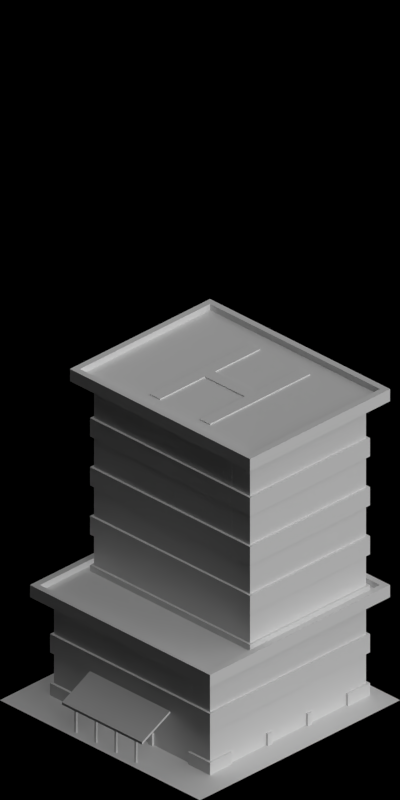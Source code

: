 # Source: heliport.blend  (saved by Blender 2.63.0; exported with 4.5.12 LTS)
import bpy
from mathutils import Matrix  # noqa: F401  (used for matrix-valued properties, if any)

bpy.ops.wm.read_factory_settings(use_empty=True)
scene = bpy.context.scene
scene.name = 'Scene'

# ---- collections
col_collection_1 = bpy.data.collections.new('Collection 1'); scene.collection.children.link(col_collection_1)

# ---- materials (node trees are filled in below, after node groups)
mat_cc_normal = bpy.data.materials.new('CC_Normal')
mat_concrete_greymid = bpy.data.materials.new('Concrete_GreyMid')
mat_paint_white = bpy.data.materials.new('Paint_White')
mat_glass_opaque = bpy.data.materials.new('Glass_Opaque')
mat_rail_steelshiny = bpy.data.materials.new('Rail_SteelShiny')
mat_tarmac_dark = bpy.data.materials.new('Tarmac_Dark')
mat_special_shadowonly = bpy.data.materials.new('Special_ShadowOnly')

# ---- material node trees

# ---- world
world_world = bpy.data.worlds.new('World'); scene.world = world_world
world_world.color = (0.0, 0.0, 0.0)
world_world.use_sun_shadow = False
world_world.sun_shadow_jitter_overblur = 0.0
world_world.cycles.sampling_method = 'MANUAL'
world_world.cycles.sample_map_resolution = 256
world_world.light_settings.ao_factor = 0.5

# ---- cameras
cam_camera = bpy.data.cameras.new('Camera')
cam_camera.type = 'ORTHO'
cam_camera.clip_start = 0.001
cam_camera.clip_end = 100.0
cam_camera.lens = 35.0
cam_camera.sensor_width = 32.0
cam_camera.sensor_height = 18.0
cam_camera.ortho_scale = 5.656
cam_camera.dof.focus_distance = 0.0
cam_camera.dof.aperture_fstop = 128.0

# ---- lights
light_lamp_004 = bpy.data.lights.new('Lamp.004', 'SUN')
light_lamp_004.transmission_factor = 0.0
light_lamp_004.cutoff_distance = 30.0
light_lamp_004.angle = 1.571
light_lamp_004.energy = 1.0
light_lamp_004.shadow_buffer_clip_start = 1.001
light_lamp_004.shadow_soft_size = 1.0
light_lamp_004.shadow_cascade_max_distance = 1000.0
light_lamp_004.cycles.use_multiple_importance_sampling = False
light_lamp_003 = bpy.data.lights.new('Lamp.003', 'SUN')
light_lamp_003.transmission_factor = 0.0
light_lamp_003.cutoff_distance = 30.0
light_lamp_003.use_shadow = False
light_lamp_003.angle = 1.571
light_lamp_003.energy = 1.0
light_lamp_003.shadow_buffer_clip_start = 1.001
light_lamp_003.shadow_soft_size = 1.0
light_lamp_003.shadow_cascade_max_distance = 1000.0
light_lamp_003.cycles.use_multiple_importance_sampling = False

# ---- meshes
me_cube_000 = bpy.data.meshes.new('Cube.000')
me_cube_000.from_pydata([(-0.7, -1.1, -7.451e-09), (-0.7, 0.7, -7.451e-09), (1.1, 0.7, -7.451e-09), (1.1, -1.1, -7.451e-09), (-0.7, -1.1, 0.1), (-0.7, 0.7, 0.1), (1.1, 0.7, 0.1), (1.1, -1.1, 0.1), (-0.65, -1.05, 0.1), (-0.65, 0.65, 0.1), (1.05, 0.65, 0.1), (1.05, -1.05, 0.1), (-0.65, -1.05, 0.05), (-0.65, 0.65, 0.05), (1.05, 0.65, 0.05), (1.05, -1.05, 0.05), (-0.7, 0.3, 0.1), (-0.7, 0.3, -7.451e-09), (1.1, 0.3, 0.1), (1.1, 0.3, -7.451e-09), (-0.65, 0.3, 0.1), (1.05, 0.3, 0.1), (-0.65, 0.3, 0.05), (1.05, 0.3, 0.05), (0.2, -1.1, -7.451e-09), (0.2, -1.1, 0.1), (0.2, 0.7, -7.451e-09), (0.2, 0.7, 0.1), (0.2, 0.3, 0.05), (0.2, 0.3, -7.451e-09), (0.2, -1.05, 0.05), (0.2, 0.65, 0.05), (0.2, -1.05, 0.1), (0.2, 0.65, 0.1)], [], [(16, 5, 1, 17), (27, 6, 2, 26), (18, 7, 3, 19), (25, 4, 0, 24), (29, 26, 2, 19), (32, 8, 4, 25), (22, 13, 9, 20), (21, 11, 7, 18), (20, 9, 5, 16), (33, 10, 6, 27), (28, 31, 13, 22), (31, 14, 10, 33), (23, 15, 11, 21), (30, 12, 8, 32), (4, 16, 17, 0), (6, 18, 19, 2), (24, 29, 19, 3), (12, 22, 20, 8), (10, 21, 18, 6), (8, 20, 16, 4), (30, 28, 22, 12), (14, 23, 21, 10), (9, 33, 27, 5), (5, 27, 26, 1), (11, 32, 25, 7), (15, 23, 28, 30), (17, 1, 26, 29), (13, 31, 33, 9), (7, 25, 24, 3), (23, 14, 31, 28), (15, 30, 32, 11), (0, 17, 29, 24)])
me_cube_000.polygons.foreach_set('material_index', [0, 0, 0, 0, 0, 0, 0, 0, 0, 0, 1, 0, 0, 0, 0, 0, 0, 0, 0, 0, 1, 0, 0, 0, 0, 1, 0, 0, 0, 1, 0, 0])
me_cube_000.materials.append(mat_cc_normal)
me_cube_000.materials.append(mat_concrete_greymid)
me_cube_000.use_remesh_preserve_volume = False
me_cube_000.use_remesh_preserve_attributes = False
me_cube_000.use_mirror_vertex_groups = False
me_cube_000.update()
me_plane_005 = bpy.data.meshes.new('Plane.005')
me_plane_005.from_pydata([(0.0, 0.0, 0.0), (-0.05, 0.0, 0.0), (2.384e-08, 0.4, 0.0), (-0.05, 0.4, 0.0), (0.0, 5.96e-08, 0.1), (2.384e-08, 0.4, 0.1), (-0.05, 0.4, 0.1), (-0.05, 5.96e-08, 0.1), (0.0, 5.96e-08, 0.35), (2.384e-08, 0.4, 0.35), (-0.05, 0.4, 0.35), (-0.05, 5.96e-08, 0.35), (0.0, 5.96e-08, 0.4), (2.384e-08, 0.4, 0.4), (-0.02, 2.384e-09, 0.0), (-0.02, 0.4, 0.0), (-0.02, 0.4, 0.1), (-0.02, 0.4, 0.35), (-0.02, 5.96e-08, 0.35), (-0.02, 5.96e-08, 0.1), (2.384e-09, 0.02, 0.4), (-0.05, 0.02, 0.35), (2.384e-09, 0.02, 0.35), (2.146e-08, 0.38, 0.0), (-0.05, 0.38, 0.35), (-0.02, 0.02, 0.1), (-0.02, 0.02, 0.35), (-0.02, 0.02, 0.0), (-0.05, 0.02, 0.1), (2.384e-09, 0.02, 0.1), (-0.05, 0.02, 0.0), (2.384e-09, 0.02, 0.0), (2.146e-08, 0.38, 0.4), (2.146e-08, 0.38, 0.35), (2.146e-08, 0.38, 0.1), (-0.05, 0.38, 0.0), (-0.05, 0.38, 0.1), (-0.02, 0.38, 0.1), (-0.02, 0.38, 0.35), (-0.02, 0.38, 0.0), (-0.02, 6.199e-08, 0.4), (-0.02, 0.4, 0.4), (-0.02, 0.02, 0.4), (-0.02, 0.38, 0.4), (-0.05, 6.557e-08, 0.4), (-0.05, 0.4, 0.4), (-0.05, 0.02, 0.4), (-0.05, 0.38, 0.4)], [], [(27, 14, 0, 31), (31, 0, 4, 29), (35, 3, 6, 36), (15, 2, 5, 16), (21, 11, 7, 28), (32, 13, 9, 33), (30, 1, 14, 27), (3, 15, 16, 6), (17, 10, 6, 16), (19, 25, 29, 4), (35, 30, 27, 39), (12, 20, 22, 8), (18, 26, 25, 19), (39, 27, 31, 23), (33, 9, 17, 38), (23, 31, 29, 34), (1, 30, 28, 7), (8, 22, 26, 18), (24, 21, 28, 36), (19, 4, 0, 14), (7, 19, 14, 1), (38, 17, 16, 37), (22, 33, 38, 26), (15, 39, 23, 2), (26, 38, 37, 25), (2, 23, 34, 5), (25, 37, 34, 29), (3, 35, 39, 15), (10, 24, 36, 6), (30, 35, 36, 28), (20, 32, 33, 22), (19, 7, 11, 18), (37, 16, 5, 34), (43, 41, 13, 32), (20, 12, 40, 42), (32, 20, 42, 43), (47, 45, 41, 43), (42, 40, 44, 46), (43, 42, 46, 47), (46, 44, 11, 21), (47, 46, 21, 24), (45, 47, 24, 10), (8, 18, 40, 12), (13, 41, 17, 9), (41, 45, 10, 17), (18, 11, 44, 40)])
me_plane_005.polygons.foreach_set('material_index', [0, 0, 0, 0, 3, 0, 0, 0, 3, 0, 0, 0, 3, 0, 0, 0, 0, 0, 1, 0, 0, 3, 0, 0, 1, 0, 0, 0, 3, 0, 0, 3, 0, 0, 0, 0, 0, 0, 0, 0, 0, 0, 0, 0, 0, 0])
me_plane_005.materials.append(mat_paint_white)
me_plane_005.materials.append(mat_glass_opaque)
me_plane_005.materials.append(mat_cc_normal)
me_plane_005.materials.append(mat_rail_steelshiny)
me_plane_005.use_remesh_preserve_volume = False
me_plane_005.use_remesh_preserve_attributes = False
me_plane_005.use_mirror_vertex_groups = False
me_plane_005.update()
me_plane_006 = bpy.data.meshes.new('Plane.006')
me_plane_006.from_pydata([(-0.05, 5.96e-08, 0.0), (0.0, 0.0, 0.4), (-0.05, 0.0, 0.4), (-0.2, -7.55e-09, 0.4), (-0.2, 5.205e-08, 0.0), (0.0, 5.96e-08, 0.0), (-0.2, 0.05, 0.0), (-0.2, 0.05, 0.4), (-0.05, 0.05, 0.0), (0.0, 0.05, 0.0), (0.0, 0.05, 0.4), (-0.05, 0.05, 0.4), (-0.05, 0.2, 0.0), (-7.55e-09, 0.2, 0.0), (-0.05, 0.2, 0.4), (-7.55e-09, 0.2, 0.4), (0.0, 0.0, 0.35), (-0.2, -7.55e-09, 0.35), (-0.2, 0.05, 0.35), (-0.05, 0.05, 0.35), (0.0, 0.05, 0.35), (-0.05, 0.2, 0.35), (-7.55e-09, 0.2, 0.35), (-0.05, 0.0, 0.35), (-0.2, 0.02, 0.0), (-0.2, 0.02, 0.4), (-1.51e-09, 0.02, 0.4), (-0.05, 0.02, 0.4), (-0.02, 5.809e-08, 0.1), (-0.02, 0.2, 0.1), (-0.02, 5.809e-08, 0.0), (-0.02, 0.2, 0.4), (-0.02, 0.05, 0.4), (-0.02, -1.51e-09, 0.4), (0.0, 5.96e-08, 0.1), (0.0, 0.05, 0.1), (-0.05, 0.05, 0.1), (-0.2, 0.05, 0.1), (-1.51e-09, 0.02, 0.1), (-0.2, 0.02, 0.1), (-0.05, 5.96e-08, 0.1), (-7.55e-09, 0.2, 0.1), (-0.05, 0.2, 0.1), (-0.2, 5.205e-08, 0.1), (-1.51e-09, 0.02, 0.0), (-0.05, 0.02, 0.0), (-0.02, 0.2, 0.35), (-0.02, -1.51e-09, 0.35), (-0.02, 0.05, 0.0), (-0.02, 0.2, 0.0), (-0.02, 0.02, 0.0), (-0.02, 0.02, 0.4), (-1.678e-10, 0.02, 0.35), (-0.2, 0.02, 0.35), (-0.05, 0.02, 0.35), (-0.05, 0.02, 0.1), (-0.02, 0.05, 0.35), (-0.02, 0.05, 0.1), (-0.02, 0.02, 0.1), (-0.02, 0.02, 0.35)], [], [(48, 8, 12, 49), (25, 3, 2, 27), (51, 26, 10, 32), (36, 8, 6, 37), (22, 15, 10, 20), (19, 11, 14, 21), (32, 10, 15, 31), (29, 41, 13, 49), (45, 0, 4, 24), (23, 2, 3, 17), (50, 45, 8, 48), (28, 30, 5, 34), (11, 19, 18, 7), (36, 19, 21, 42), (31, 15, 22, 46), (33, 47, 16, 1), (4, 43, 39, 24), (13, 41, 35, 9), (8, 45, 24, 6), (44, 38, 34, 5), (7, 25, 27, 11), (33, 1, 26, 51), (24, 39, 37, 6), (19, 36, 37, 18), (0, 40, 43, 4), (42, 29, 49, 12), (44, 50, 48, 9), (8, 36, 42, 12), (9, 35, 38, 44), (30, 0, 45, 50), (2, 33, 51, 27), (5, 30, 50, 44), (14, 31, 46, 21), (11, 32, 31, 14), (9, 48, 49, 13), (40, 0, 30, 28), (27, 51, 32, 11), (2, 23, 47, 33), (21, 46, 29, 42), (23, 17, 53, 54), (57, 56, 59, 58), (38, 35, 57, 58), (53, 25, 7, 18), (52, 26, 1, 16), (39, 53, 18, 37), (59, 56, 20, 52), (58, 55, 40, 28), (17, 3, 25, 53), (20, 10, 26, 52), (55, 54, 53, 39), (54, 55, 58, 59), (59, 52, 16, 47), (55, 39, 43, 40), (47, 23, 54, 59), (28, 34, 38, 58), (29, 46, 56, 57), (29, 57, 35, 41), (22, 20, 56, 46)])
me_plane_006.polygons.foreach_set('material_index', [0, 0, 0, 0, 0, 0, 0, 0, 0, 0, 0, 0, 0, 1, 0, 0, 0, 0, 0, 0, 0, 0, 0, 1, 0, 0, 0, 0, 0, 0, 0, 0, 0, 0, 0, 0, 0, 0, 1, 0, 1, 0, 0, 0, 1, 0, 0, 0, 0, 1, 1, 0, 0, 0, 0, 1, 0, 0])
me_plane_006.materials.append(mat_paint_white)
me_plane_006.materials.append(mat_rail_steelshiny)
me_plane_006.use_remesh_preserve_volume = False
me_plane_006.use_remesh_preserve_attributes = False
me_plane_006.use_mirror_vertex_groups = False
me_plane_006.update()
me_plane_018 = bpy.data.meshes.new('Plane.018')
me_plane_018.from_pydata([(-3.811e-06, 7.451e-07, 0.0), (-0.05, 7.451e-07, 0.0), (-3.788e-06, 0.4, 0.0), (-0.05, 0.4, 0.0), (-3.811e-06, 8.047e-07, 0.1), (-3.788e-06, 0.4, 0.1), (-0.05, 0.4, 0.1), (-0.05, 8.047e-07, 0.1), (-3.811e-06, 8.047e-07, 0.35), (-3.788e-06, 0.4, 0.35), (-0.05, 0.4, 0.35), (-0.05, 8.047e-07, 0.35), (-3.811e-06, 8.047e-07, 0.4), (-3.788e-06, 0.4, 0.4), (-0.02, 7.451e-07, 0.0), (-0.02, 0.4, 0.0), (-0.02, 0.4, 0.1), (-0.02, 0.4, 0.35), (-0.02, 8.047e-07, 0.35), (-0.02, 8.047e-07, 0.1), (-3.809e-06, 0.02, 0.4), (-0.05, 0.02, 0.35), (-3.809e-06, 0.02, 0.35), (-3.79e-06, 0.38, 0.0), (-0.05, 0.38, 0.35), (-0.02, 0.02, 0.35), (-0.05, 0.02, 0.1), (-3.809e-06, 0.02, 0.1), (-0.05, 0.02, 0.0), (-3.809e-06, 0.02, 0.0), (-3.79e-06, 0.38, 0.4), (-3.79e-06, 0.38, 0.35), (-3.79e-06, 0.38, 0.1), (-0.05, 0.38, 0.0), (-0.05, 0.38, 0.1), (-0.02, 0.38, 0.1), (-0.02, 0.38, 0.35), (-0.02, 0.38, 0.0), (-0.02, 8.047e-07, 0.4), (-0.02, 0.4, 0.4), (-0.02, 0.02, 0.4), (-0.02, 0.38, 0.4), (-0.05, 8.047e-07, 0.4), (-0.05, 0.4, 0.4), (-0.05, 0.02, 0.4), (-0.05, 0.38, 0.4), (-0.02, 0.02, 0.1), (-0.02, 0.02, 3.816e-16)], [], [(29, 0, 4, 27), (33, 3, 6, 34), (15, 2, 5, 16), (21, 11, 7, 26), (30, 13, 9, 31), (3, 15, 16, 6), (17, 10, 6, 16), (12, 20, 22, 8), (47, 14, 0, 29), (31, 9, 17, 36), (1, 28, 26, 7), (8, 22, 25, 18), (24, 21, 26, 34), (19, 4, 0, 14), (7, 19, 14, 1), (36, 17, 16, 35), (22, 31, 36, 25), (15, 37, 23, 2), (2, 23, 32, 5), (19, 46, 27, 4), (3, 33, 37, 15), (10, 24, 34, 6), (28, 33, 34, 26), (20, 30, 31, 22), (19, 7, 11, 18), (35, 16, 5, 32), (41, 39, 13, 30), (20, 12, 38, 40), (30, 20, 40, 41), (45, 43, 39, 41), (40, 38, 42, 44), (41, 40, 44, 45), (44, 42, 11, 21), (45, 44, 21, 24), (43, 45, 24, 10), (8, 18, 38, 12), (13, 39, 17, 9), (39, 43, 10, 17), (18, 11, 42, 38), (28, 1, 14, 47), (29, 27, 46, 47), (33, 28, 47, 37), (18, 25, 46, 19), (37, 35, 32, 23), (25, 36, 35, 46), (37, 47, 46, 35)])
me_plane_018.polygons.foreach_set('material_index', [1, 1, 1, 3, 1, 1, 3, 1, 0, 1, 1, 1, 2, 1, 1, 3, 1, 0, 1, 1, 0, 3, 2, 1, 3, 1, 1, 1, 1, 1, 1, 1, 1, 1, 1, 1, 1, 1, 1, 0, 1, 0, 3, 1, 2, 2])
me_plane_018.materials.append(mat_cc_normal)
me_plane_018.materials.append(mat_paint_white)
me_plane_018.materials.append(mat_glass_opaque)
me_plane_018.materials.append(mat_rail_steelshiny)
me_plane_018.use_remesh_preserve_volume = False
me_plane_018.use_remesh_preserve_attributes = False
me_plane_018.use_mirror_vertex_groups = False
me_plane_018.update()
me_cube_009 = bpy.data.meshes.new('Cube.009')
me_cube_009.from_pydata([(-0.7, -1.1, -7.451e-09), (-0.7, 0.7, -7.451e-09), (0.7, 0.7, -7.451e-09), (0.7, -1.1, -7.451e-09), (-0.7, -1.1, 0.1), (-0.7, 0.7, 0.1), (0.7, 0.7, 0.1), (0.7, -1.1, 0.1), (-0.65, -1.05, 0.1), (-0.65, 0.65, 0.1), (0.65, 0.65, 0.1), (0.65, -1.05, 0.1), (-0.65, -1.05, 0.05), (-0.65, 0.65, 0.05), (0.65, 0.65, 0.05), (0.65, -1.05, 0.05), (-0.7, 0.2, 0.1), (-0.7, 0.2, -7.451e-09), (0.7, 0.2, 0.1), (0.7, 0.2, -7.451e-09), (-0.65, 0.2, 0.1), (0.65, 0.2, 0.1), (-0.65, 0.2, 0.05), (0.65, 0.2, 0.05), (0.2, -1.1, -7.451e-09), (0.2, -1.1, 0.1), (0.2, 0.7, -7.451e-09), (0.2, 0.7, 0.1), (0.2, 0.2, 0.05), (0.2, 0.2, -7.451e-09), (0.2, -1.05, 0.05), (0.2, 0.65, 0.05), (0.2, -1.05, 0.1), (0.2, 0.65, 0.1)], [], [(16, 5, 1, 17), (27, 6, 2, 26), (18, 7, 3, 19), (25, 4, 0, 24), (29, 26, 2, 19), (32, 8, 4, 25), (22, 13, 9, 20), (21, 11, 7, 18), (20, 9, 5, 16), (33, 10, 6, 27), (28, 31, 13, 22), (31, 14, 10, 33), (23, 15, 11, 21), (30, 12, 8, 32), (4, 16, 17, 0), (6, 18, 19, 2), (24, 29, 19, 3), (12, 22, 20, 8), (10, 21, 18, 6), (8, 20, 16, 4), (30, 28, 22, 12), (14, 23, 21, 10), (9, 33, 27, 5), (5, 27, 26, 1), (11, 32, 25, 7), (15, 23, 28, 30), (17, 1, 26, 29), (13, 31, 33, 9), (7, 25, 24, 3), (23, 14, 31, 28), (15, 30, 32, 11), (0, 17, 29, 24)])
me_cube_009.polygons.foreach_set('material_index', [0, 0, 0, 0, 0, 0, 0, 0, 0, 0, 1, 0, 0, 0, 0, 0, 0, 0, 0, 0, 1, 0, 0, 0, 0, 1, 0, 0, 0, 1, 0, 0])
me_cube_009.materials.append(mat_paint_white)
me_cube_009.materials.append(mat_tarmac_dark)
me_cube_009.use_remesh_preserve_volume = False
me_cube_009.use_remesh_preserve_attributes = False
me_cube_009.use_mirror_vertex_groups = False
me_cube_009.update()
me_cube_004 = bpy.data.meshes.new('Cube.004')
me_cube_004.from_pydata([(-2.98e-08, -0.2, 0.39), (-2.98e-08, 0.2, 0.39), (0.38, 0.2, 0.2), (0.38, -0.2, 0.2), (-2.98e-08, -0.2, 0.41), (-2.98e-08, 0.2, 0.41), (0.38, 0.2, 0.22), (0.38, -0.2, 0.22), (0.34, -0.09, 0.23), (0.34, -0.09, -5.588e-09), (0.34, 0.11, -5.588e-09), (0.34, 0.11, 0.23), (0.3438, 0.1092, -5.588e-09), (0.3438, 0.1092, 0.23), (0.3471, 0.1071, -5.588e-09), (0.3471, 0.1071, 0.23), (0.3492, 0.1038, -5.588e-09), (0.3492, 0.1038, 0.23), (0.35, 0.1, -5.588e-09), (0.35, 0.1, 0.23), (0.3492, 0.09617, -5.588e-09), (0.3492, 0.09617, 0.23), (0.3471, 0.09293, -5.588e-09), (0.3471, 0.09293, 0.23), (0.3438, 0.09076, -5.588e-09), (0.3438, 0.09076, 0.23), (0.34, 0.09, -5.588e-09), (0.34, 0.09, 0.23), (0.3362, 0.09076, -5.588e-09), (0.3362, 0.09076, 0.23), (0.3329, 0.09293, -5.588e-09), (0.3329, 0.09293, 0.23), (0.3308, 0.09617, -5.588e-09), (0.3308, 0.09617, 0.23), (0.33, 0.1, -5.588e-09), (0.33, 0.1, 0.23), (0.3308, 0.1038, -5.588e-09), (0.3308, 0.1038, 0.23), (0.3329, 0.1071, -5.588e-09), (0.3329, 0.1071, 0.23), (0.3362, 0.1092, -5.588e-09), (0.3362, 0.1092, 0.23), (0.3438, -0.09076, -5.588e-09), (0.3438, -0.09076, 0.23), (0.3471, -0.09293, -5.588e-09), (0.3471, -0.09293, 0.23), (0.3492, -0.09617, -5.588e-09), (0.3492, -0.09617, 0.23), (0.35, -0.1, -5.588e-09), (0.35, -0.1, 0.23), (0.3492, -0.1038, -5.588e-09), (0.3492, -0.1038, 0.23), (0.3471, -0.1071, -5.588e-09), (0.3471, -0.1071, 0.23), (0.3438, -0.1092, -5.588e-09), (0.3438, -0.1092, 0.23), (0.34, -0.11, -5.588e-09), (0.34, -0.11, 0.23), (0.3362, -0.1092, -5.588e-09), (0.3362, -0.1092, 0.23), (0.3329, -0.1071, -5.588e-09), (0.3329, -0.1071, 0.23), (0.3308, -0.1038, -5.588e-09), (0.3308, -0.1038, 0.23), (0.33, -0.1, -5.588e-09), (0.33, -0.1, 0.23), (0.3308, -0.09617, -5.588e-09), (0.3308, -0.09617, 0.23), (0.3329, -0.09293, -5.588e-09), (0.3329, -0.09293, 0.23), (0.3362, -0.09076, -5.588e-09), (0.3362, -0.09076, 0.23)], [], [(4, 5, 1, 0), (5, 6, 2, 1), (6, 7, 3, 2), (7, 4, 0, 3), (0, 1, 2, 3), (7, 6, 5, 4), (66, 67, 69, 68), (10, 11, 13, 12), (43, 8, 71, 69, 67, 65, 63, 61, 59, 57, 55, 53, 51, 49, 47, 45), (12, 13, 15, 14), (62, 63, 65, 64), (14, 15, 17, 16), (60, 61, 63, 62), (16, 17, 19, 18), (58, 59, 61, 60), (18, 19, 21, 20), (56, 57, 59, 58), (20, 21, 23, 22), (54, 55, 57, 56), (22, 23, 25, 24), (52, 53, 55, 54), (24, 25, 27, 26), (50, 51, 53, 52), (26, 27, 29, 28), (48, 49, 51, 50), (28, 29, 31, 30), (46, 47, 49, 48), (30, 31, 33, 32), (9, 42, 44, 46, 48, 50, 52, 54, 56, 58, 60, 62, 64, 66, 68, 70), (44, 45, 47, 46), (32, 33, 35, 34), (68, 69, 71, 70), (42, 43, 45, 44), (34, 35, 37, 36), (70, 71, 8, 9), (9, 8, 43, 42), (36, 37, 39, 38), (13, 11, 41, 39, 37, 35, 33, 31, 29, 27, 25, 23, 21, 19, 17, 15), (40, 41, 11, 10), (38, 39, 41, 40), (64, 65, 67, 66), (10, 12, 14, 16, 18, 20, 22, 24, 26, 28, 30, 32, 34, 36, 38, 40)])
me_cube_004.polygons.foreach_set('material_index', [0, 0, 0, 0, 0, 0, 1, 1, 1, 1, 1, 1, 1, 1, 1, 1, 1, 1, 1, 1, 1, 1, 1, 1, 1, 1, 1, 1, 1, 1, 1, 1, 1, 1, 1, 1, 1, 1, 1, 1, 1, 1])
me_cube_004.materials.append(mat_cc_normal)
me_cube_004.materials.append(mat_rail_steelshiny)
me_cube_004.use_remesh_preserve_volume = False
me_cube_004.use_remesh_preserve_attributes = False
me_cube_004.use_mirror_vertex_groups = False
me_cube_004.update()
me_plane_022 = bpy.data.meshes.new('Plane.022')
me_plane_022.from_pydata([(1.0, -1.0, 0.0), (-1.0, -1.0, 0.0), (1.0, 1.0, 0.0), (-1.0, 1.0, 0.0)], [], [(2, 3, 1, 0)])
_uv = me_plane_022.uv_layers.new(name='UVMap')
_uv.uv.foreach_set('vector', [1.0, 1.0, 0.0, 1.0, 0.0, 0.0, 1.0, 0.0])
me_plane_022.materials.append(mat_special_shadowonly)
me_plane_022.use_remesh_preserve_volume = False
me_plane_022.use_remesh_preserve_attributes = False
me_plane_022.use_mirror_vertex_groups = False
me_plane_022.update()
me_cube_014 = bpy.data.meshes.new('Cube.014')
me_cube_014.from_pydata([(-0.5, -0.2, 0.0), (0.5, -0.2, 0.0), (0.5, -0.3, 0.0), (-0.5, -0.3, 0.0), (-0.5, -0.2, 0.01), (0.5, -0.2, 0.01), (0.5, -0.3, 0.01), (-0.5, -0.3, 0.01), (0.5, 0.2, 0.01), (-0.5, 0.2, 0.01), (-0.5, 0.3, 0.0), (0.5, 0.3, 0.0), (0.5, 0.2, 0.0), (-0.5, 0.2, 0.0), (0.05, -0.2, 0.01), (0.05, -0.2, 0.0), (0.05, -0.3, 0.01), (0.05, -0.3, 0.0), (-0.05, 0.3, 0.0), (-0.05, 0.2, 0.01), (-0.05, 0.3, 0.01), (-0.05, 0.2, 0.0), (0.5, 0.3, 0.01), (-0.5, 0.3, 0.01), (-0.05, -1.132e-06, 0.0), (0.05, -1.132e-06, 0.0), (-0.05, -0.3, 0.0), (-0.05, -0.2, 0.01), (-0.05, -0.3, 0.01), (-0.05, -0.2, 0.0), (0.05, 0.2, 0.01), (0.05, 0.2, 0.0), (0.05, 0.3, 0.01), (0.05, 0.3, 0.0), (-0.05, -1.118e-06, 0.01), (0.05, -1.118e-06, 0.01)], [], [(14, 5, 1, 15), (5, 6, 2, 1), (28, 7, 3, 26), (7, 4, 0, 3), (15, 1, 2, 17), (16, 6, 5, 14), (31, 12, 11, 33), (23, 9, 13, 10), (20, 23, 10, 18), (8, 22, 11, 12), (30, 8, 12, 31), (6, 16, 17, 2), (29, 15, 17, 26), (28, 16, 14, 27), (0, 29, 26, 3), (20, 32, 30, 19), (16, 28, 26, 17), (22, 32, 33, 11), (24, 25, 31, 21), (4, 27, 29, 0), (19, 30, 35, 34), (7, 28, 27, 4), (32, 20, 18, 33), (21, 31, 33, 18), (32, 22, 8, 30), (13, 21, 18, 10), (9, 19, 21, 13), (23, 20, 19, 9), (34, 24, 29, 27), (24, 25, 15, 29), (34, 24, 21, 19), (30, 31, 25, 35), (14, 15, 25, 35), (27, 14, 35, 34)])
me_cube_014.materials.append(mat_paint_white)
me_cube_014.use_remesh_preserve_volume = False
me_cube_014.use_remesh_preserve_attributes = False
me_cube_014.use_mirror_vertex_groups = False
me_cube_014.update()

# ---- objects
ob_cube_000 = bpy.data.objects.new('Cube.000', me_cube_000)
ob_plane_008 = bpy.data.objects.new('Plane.008', me_plane_005)
ob_plane_007 = bpy.data.objects.new('Plane.007', me_plane_005)
ob_plane_006 = bpy.data.objects.new('Plane.006', me_plane_005)
ob_plane_005 = bpy.data.objects.new('Plane.005', me_plane_006)
ob_plane_004 = bpy.data.objects.new('Plane.004', me_plane_006)
ob_plane_003 = bpy.data.objects.new('Plane.003', me_plane_005)
ob_plane_002 = bpy.data.objects.new('Plane.002', me_plane_018)
ob_plane_001 = bpy.data.objects.new('Plane.001', me_plane_018)
ob_plane_000 = bpy.data.objects.new('Plane.000', me_plane_005)
ob_cube_022 = bpy.data.objects.new('Cube.022', me_cube_009)
ob_cube_021 = bpy.data.objects.new('Cube.021', me_cube_004)
ob_cube_020 = bpy.data.objects.new('Cube.020', me_cube_004)
ob_plane_073 = bpy.data.objects.new('Plane.073', me_plane_018)
ob_plane_072 = bpy.data.objects.new('Plane.072', me_plane_005)
ob_plane_071 = bpy.data.objects.new('Plane.071', me_plane_006)
ob_plane_070 = bpy.data.objects.new('Plane.070', me_plane_006)
ob_plane_069 = bpy.data.objects.new('Plane.069', me_plane_006)
ob_plane_068 = bpy.data.objects.new('Plane.068', me_plane_022)
ob_plane_067 = bpy.data.objects.new('Plane.067', me_plane_006)
ob_plane_066 = bpy.data.objects.new('Plane.066', me_plane_005)
ob_plane_065 = bpy.data.objects.new('Plane.065', me_plane_018)
ob_rotationcontrol_001 = bpy.data.objects.new('RotationControl.001', None)
ob_cameratarget = bpy.data.objects.new('CameraTarget', None)
ob_camera = bpy.data.objects.new('Camera', cam_camera)
ob_lamp_001 = bpy.data.objects.new('Lamp.001', light_lamp_004)
ob_lamp = bpy.data.objects.new('Lamp', light_lamp_003)
ob_cube_004 = bpy.data.objects.new('Cube.004', me_cube_014)

# ---- transforms, parenting, visibility, modifiers, constraints
ob_cube_000.location = (0.2, 0.3, 0.8)
ob_cube_000.rotation_euler = (0.0, 0.0, -1.571)
ob_cube_000.lineart.crease_threshold = 0.0
ob_plane_008.location = (-0.8, 0.7, 0.4)
ob_plane_008.rotation_euler = (0.0, 0.0, -3.142)
ob_plane_008.lineart.crease_threshold = 0.0
_m = ob_plane_008.modifiers.new('Array', 'ARRAY')
_m.count = 3
_m.constant_offset_displace = (0.0, 0.0, 0.0)
_m.relative_offset_displace = (0.0, 1.0, 0.0)
_m = ob_plane_008.modifiers.new('Array.001', 'ARRAY')
_m.count = 1
_m.constant_offset_displace = (0.0, 0.0, 0.0)
_m.relative_offset_displace = (0.0, 0.0, 1.0)
ob_plane_007.location = (-0.6, -0.7, 0.4)
ob_plane_007.rotation_euler = (0.0, 0.0, -1.571)
ob_plane_007.lineart.crease_threshold = 0.0
_m = ob_plane_007.modifiers.new('Array', 'ARRAY')
_m.count = 3
_m.constant_offset_displace = (0.0, 0.0, 0.0)
_m.relative_offset_displace = (0.0, 1.0, 0.0)
_m = ob_plane_007.modifiers.new('Array.001', 'ARRAY')
_m.count = 1
_m.constant_offset_displace = (0.0, 0.0, 0.0)
_m.relative_offset_displace = (0.0, 0.0, 1.0)
ob_plane_006.location = (0.8, -0.5, 0.4)
ob_plane_006.lineart.crease_threshold = 0.0
_m = ob_plane_006.modifiers.new('Array', 'ARRAY')
_m.count = 3
_m.constant_offset_displace = (0.0, 0.0, 0.0)
_m.relative_offset_displace = (0.0, 1.0, 0.0)
_m = ob_plane_006.modifiers.new('Array.001', 'ARRAY')
_m.count = 1
_m.constant_offset_displace = (0.0, 0.0, 0.0)
_m.relative_offset_displace = (0.0, 0.0, 1.0)
ob_plane_005.location = (0.8, -0.7, 0.0)
ob_plane_005.rotation_euler = (0.0, 0.0, -2.384e-07)
ob_plane_005.lineart.crease_threshold = 0.0
_m = ob_plane_005.modifiers.new('Array', 'ARRAY')
_m.constant_offset_displace = (0.0, 0.0, 0.0)
_m.relative_offset_displace = (0.0, 0.0, 1.0)
ob_plane_004.location = (-0.8, -0.7, 0.0)
ob_plane_004.rotation_euler = (0.0, 0.0, -1.571)
ob_plane_004.lineart.crease_threshold = 0.0
_m = ob_plane_004.modifiers.new('Array', 'ARRAY')
_m.constant_offset_displace = (0.0, 0.0, 0.0)
_m.relative_offset_displace = (0.0, 0.0, 1.0)
ob_plane_003.location = (-0.8, 0.7, 0.8)
ob_plane_003.rotation_euler = (0.0, 0.0, 3.142)
ob_plane_003.lineart.crease_threshold = 0.0
_m = ob_plane_003.modifiers.new('Array', 'ARRAY')
_m.constant_offset_displace = (0.0, 0.0, 0.0)
_m.relative_offset_displace = (0.0, 1.0, 0.0)
_m = ob_plane_003.modifiers.new('Array.001', 'ARRAY')
_m.count = 4
_m.constant_offset_displace = (0.0, 0.0, 0.0)
_m.relative_offset_displace = (0.0, 0.0, 1.0)
ob_plane_002.location = (-0.8, 0.7, 0.0)
ob_plane_002.rotation_euler = (0.0, 0.0, 3.142)
ob_plane_002.lineart.crease_threshold = 0.0
_m = ob_plane_002.modifiers.new('Array', 'ARRAY')
_m.count = 3
_m.constant_offset_displace = (0.0, 0.0, 0.0)
_m.relative_offset_displace = (0.0, 1.0, 0.0)
ob_plane_001.location = (0.8, -0.5, 0.0)
ob_plane_001.lineart.crease_threshold = 0.0
_m = ob_plane_001.modifiers.new('Array', 'ARRAY')
_m.count = 3
_m.constant_offset_displace = (0.0, 0.0, 0.0)
_m.relative_offset_displace = (0.0, 1.0, 0.0)
ob_plane_000.location = (0.8, -0.1, 0.8)
ob_plane_000.lineart.crease_threshold = 0.0
_m = ob_plane_000.modifiers.new('Array', 'ARRAY')
_m.constant_offset_displace = (0.0, 0.0, 0.0)
_m.relative_offset_displace = (0.0, 1.0, 0.0)
_m = ob_plane_000.modifiers.new('Array.001', 'ARRAY')
_m.count = 4
_m.constant_offset_displace = (0.0, 0.0, 0.0)
_m.relative_offset_displace = (0.0, 0.0, 1.0)
ob_cube_022.location = (0.2, 0.3, 2.4)
ob_cube_022.rotation_euler = (0.0, 0.0, -1.571)
ob_cube_022.lineart.crease_threshold = 0.0
ob_cube_021.location = (-0.2, -0.6, 0.0)
ob_cube_021.rotation_euler = (0.0, 0.0, -1.571)
ob_cube_021.lineart.crease_threshold = 0.0
ob_cube_020.location = (0.2, -0.6, 0.0)
ob_cube_020.rotation_euler = (0.0, 0.0, -1.571)
ob_cube_020.lineart.crease_threshold = 0.0
ob_plane_073.location = (0.6, 0.9, 0.0)
ob_plane_073.rotation_euler = (0.0, 0.0, -4.712)
ob_plane_073.lineart.crease_threshold = 0.0
_m = ob_plane_073.modifiers.new('Array', 'ARRAY')
_m.count = 3
_m.constant_offset_displace = (0.0, 0.0, 0.0)
_m.relative_offset_displace = (0.0, 1.0, 0.0)
ob_plane_072.location = (0.6, 0.9, 0.8)
ob_plane_072.rotation_euler = (0.0, 0.0, -4.712)
ob_plane_072.lineart.crease_threshold = 0.0
_m = ob_plane_072.modifiers.new('Array', 'ARRAY')
_m.count = 3
_m.constant_offset_displace = (0.0, 0.0, 0.0)
_m.relative_offset_displace = (0.0, 1.0, 0.0)
_m = ob_plane_072.modifiers.new('Array.001', 'ARRAY')
_m.count = 4
_m.constant_offset_displace = (0.0, 0.0, 0.0)
_m.relative_offset_displace = (0.0, 0.0, 1.0)
ob_plane_071.location = (-0.8, 0.9, 0.0)
ob_plane_071.rotation_euler = (0.0, 0.0, -3.142)
ob_plane_071.lineart.crease_threshold = 0.0
_m = ob_plane_071.modifiers.new('Array', 'ARRAY')
_m.count = 6
_m.constant_offset_displace = (0.0, 0.0, 0.0)
_m.relative_offset_displace = (0.0, 0.0, 1.0)
ob_plane_070.location = (0.8, 0.9, 0.0)
ob_plane_070.rotation_euler = (0.0, 0.0, -4.712)
ob_plane_070.lineart.crease_threshold = 0.0
_m = ob_plane_070.modifiers.new('Array', 'ARRAY')
_m.count = 6
_m.constant_offset_displace = (0.0, 0.0, 0.0)
_m.relative_offset_displace = (0.0, 0.0, 1.0)
ob_plane_069.location = (-0.8, -0.3, 0.8)
ob_plane_069.rotation_euler = (0.0, 0.0, -1.571)
ob_plane_069.lineart.crease_threshold = 0.0
_m = ob_plane_069.modifiers.new('Array', 'ARRAY')
_m.count = 4
_m.constant_offset_displace = (0.0, 0.0, 0.0)
_m.relative_offset_displace = (0.0, 0.0, 1.0)
ob_plane_068.location = (0.0, 0.0, 0.0)
ob_plane_068.rotation_euler = (0.0, 0.0, -2.384e-07)
ob_plane_068.lineart.crease_threshold = 0.0
ob_plane_067.location = (0.8, -0.3, 0.8)
ob_plane_067.rotation_euler = (0.0, 0.0, -2.384e-07)
ob_plane_067.lineart.crease_threshold = 0.0
_m = ob_plane_067.modifiers.new('Array', 'ARRAY')
_m.count = 4
_m.constant_offset_displace = (0.0, 0.0, 0.0)
_m.relative_offset_displace = (0.0, 0.0, 1.0)
ob_plane_066.location = (-0.6, -0.3, 0.8)
ob_plane_066.rotation_euler = (0.0, 0.0, -1.571)
ob_plane_066.lineart.crease_threshold = 0.0
_m = ob_plane_066.modifiers.new('Array', 'ARRAY')
_m.count = 3
_m.constant_offset_displace = (0.0, 0.0, 0.0)
_m.relative_offset_displace = (0.0, 1.0, 0.0)
_m = ob_plane_066.modifiers.new('Array.001', 'ARRAY')
_m.count = 4
_m.constant_offset_displace = (0.0, 0.0, 0.0)
_m.relative_offset_displace = (0.0, 0.0, 1.0)
ob_plane_065.location = (-0.6, -0.7, 0.0)
ob_plane_065.rotation_euler = (0.0, 0.0, -1.571)
ob_plane_065.lineart.crease_threshold = 0.0
_m = ob_plane_065.modifiers.new('Array', 'ARRAY')
_m.count = 3
_m.constant_offset_displace = (0.0, 0.0, 0.0)
_m.relative_offset_displace = (0.0, 1.0, 0.0)
ob_rotationcontrol_001.location = (0.0, 0.0, 0.0)
ob_rotationcontrol_001.rotation_euler = (0.0, 0.0, -1.571)
ob_rotationcontrol_001.empty_image_offset = (0.0, 0.0)
ob_rotationcontrol_001.lineart.crease_threshold = 0.0
ob_cameratarget.parent = ob_rotationcontrol_001
ob_cameratarget.location = (0.0, 0.0, 2.451)
ob_cameratarget.empty_image_offset = (0.0, 0.0)
ob_cameratarget.lineart.crease_threshold = 0.0
ob_camera.parent = ob_cameratarget
ob_camera.location = (4.0, 4.0, 3.268)
ob_camera.rotation_euler = (1.109, 0.01082, 0.8149)
ob_camera.lock_rotations_4d = False
ob_camera.empty_display_type = 'ARROWS'
ob_camera.color = (0.0, 0.0, 0.0, 0.0)
ob_camera.display_type = 'WIRE'
ob_camera.lineart.crease_threshold = 0.0
_c = ob_camera.constraints.new('TRACK_TO'); _c.name = 'TrackTo'
_c.target = ob_cameratarget
ob_lamp_001.parent = ob_rotationcontrol_001
ob_lamp_001.location = (-1.0, 2.0, 2.0)
ob_lamp_001.lock_rotations_4d = False
ob_lamp_001.empty_display_type = 'ARROWS'
ob_lamp_001.color = (0.0, 0.0, 0.0, 0.0)
ob_lamp_001.lineart.crease_threshold = 0.0
_c = ob_lamp_001.constraints.new('TRACK_TO'); _c.name = 'TrackTo'
_c.target = ob_rotationcontrol_001
ob_lamp.parent = ob_rotationcontrol_001
ob_lamp.location = (-1.0, 2.0, 0.8)
ob_lamp.lock_rotations_4d = False
ob_lamp.empty_display_type = 'ARROWS'
ob_lamp.color = (0.0, 0.0, 0.0, 0.0)
ob_lamp.lineart.crease_threshold = 0.0
_c = ob_lamp.constraints.new('TRACK_TO'); _c.name = 'TrackTo'
_c.target = ob_rotationcontrol_001
ob_cube_004.location = (1.937e-07, 0.3, 2.45)
ob_cube_004.rotation_euler = (0.0, 0.0, 1.571)
ob_cube_004.lineart.crease_threshold = 0.0

# ---- collection membership
col_collection_1.objects.link(ob_cube_000)
col_collection_1.objects.link(ob_plane_008)
col_collection_1.objects.link(ob_plane_007)
col_collection_1.objects.link(ob_plane_006)
col_collection_1.objects.link(ob_plane_005)
col_collection_1.objects.link(ob_plane_004)
col_collection_1.objects.link(ob_plane_003)
col_collection_1.objects.link(ob_plane_002)
col_collection_1.objects.link(ob_plane_001)
col_collection_1.objects.link(ob_plane_000)
col_collection_1.objects.link(ob_cube_022)
col_collection_1.objects.link(ob_cube_021)
col_collection_1.objects.link(ob_cube_020)
col_collection_1.objects.link(ob_plane_073)
col_collection_1.objects.link(ob_plane_072)
col_collection_1.objects.link(ob_plane_071)
col_collection_1.objects.link(ob_plane_070)
col_collection_1.objects.link(ob_plane_069)
col_collection_1.objects.link(ob_plane_068)
col_collection_1.objects.link(ob_plane_067)
col_collection_1.objects.link(ob_plane_066)
col_collection_1.objects.link(ob_plane_065)
col_collection_1.objects.link(ob_rotationcontrol_001)
col_collection_1.objects.link(ob_cameratarget)
col_collection_1.objects.link(ob_camera)
col_collection_1.objects.link(ob_lamp_001)
col_collection_1.objects.link(ob_lamp)
col_collection_1.objects.link(ob_cube_004)

# ---- scene / render settings (as saved in the file)
scene.camera = ob_camera
scene.frame_start = 1; scene.frame_end = 1; scene.frame_set(1)
scene.render.engine = 'BLENDER_EEVEE_NEXT'
scene.render.image_settings.compression = 90
scene.render.resolution_x = 256
scene.render.resolution_y = 512
scene.render.dither_intensity = 0.0
scene.render.bake_margin = 2
scene.render.bake_bias = 0.0
scene.cycles.use_denoising = False
scene.cycles.samples = 10
scene.cycles.sampling_pattern = 'TABULATED_SOBOL'
scene.cycles.light_sampling_threshold = 0.0
scene.cycles.use_adaptive_sampling = False
scene.cycles.use_light_tree = False
scene.cycles.blur_glossy = 0.0
scene.cycles.volume_bounces = 1
scene.cycles.pixel_filter_type = 'GAUSSIAN'
scene.cycles.sample_clamp_indirect = 0.0
scene.view_settings.view_transform = 'Standard'
bpy.context.view_layer.update()

